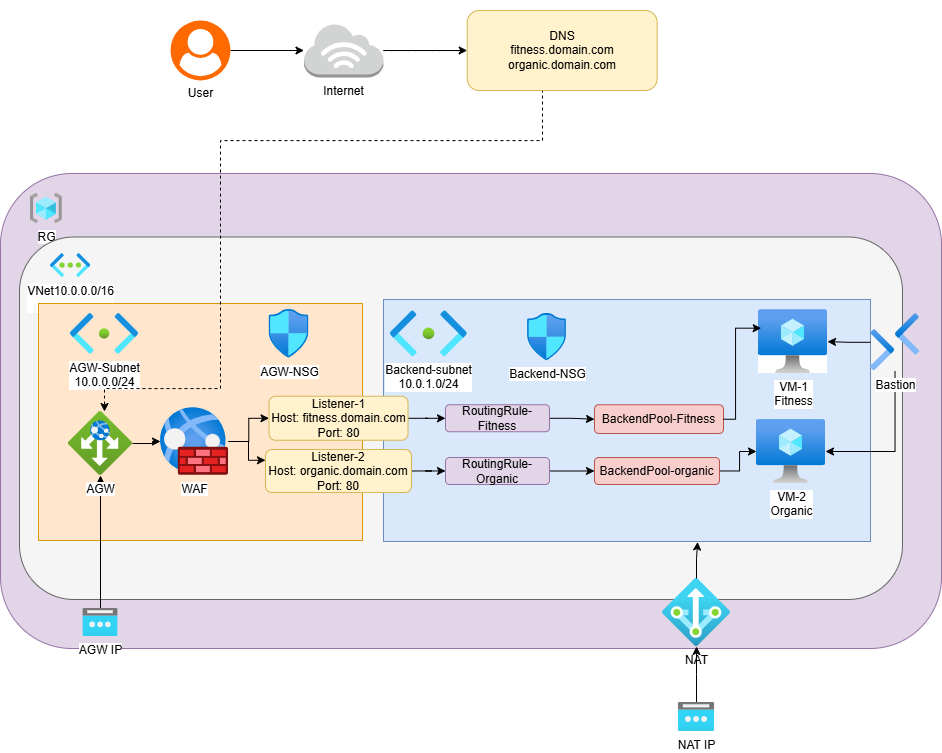

The diagram above was exported from draw.io. Its source (the exported page's mxGraphModel, read from the mxfile embedded in the PNG):
<mxGraphModel dx="1032" dy="511" grid="0" gridSize="10" guides="1" tooltips="1" connect="1" arrows="1" fold="1" page="0" pageScale="1" pageWidth="827" pageHeight="1169" math="0" shadow="0">
  <root>
    <mxCell id="0" />
    <mxCell id="1" parent="0" />
    <mxCell id="casb09HPxwf5SZW0Frfo-1" parent="1" style="rounded=1;whiteSpace=wrap;html=1;fillColor=#e1d5e7;strokeColor=#9673a6;" value="" vertex="1">
      <mxGeometry height="475" width="941" x="10" y="213" as="geometry" />
    </mxCell>
    <mxCell id="casb09HPxwf5SZW0Frfo-2" parent="1" style="image;aspect=fixed;html=1;points=[];align=center;fontSize=12;image=img/lib/azure2/general/Resource_Groups.svg;" value="RG" vertex="1">
      <mxGeometry height="30" width="31.88" x="40" y="233" as="geometry" />
    </mxCell>
    <mxCell id="casb09HPxwf5SZW0Frfo-3" parent="1" style="rounded=1;whiteSpace=wrap;html=1;fillColor=#f5f5f5;fontColor=#333333;strokeColor=#666666;" value="" vertex="1">
      <mxGeometry height="362.5" width="883" x="29" y="276.5" as="geometry" />
    </mxCell>
    <mxCell id="casb09HPxwf5SZW0Frfo-4" parent="1" style="image;aspect=fixed;html=1;points=[];align=center;fontSize=12;image=img/lib/azure2/networking/Virtual_Networks.svg;" value="VNet10.0.0.0/16&lt;div&gt;&lt;br&gt;&lt;/div&gt;" vertex="1">
      <mxGeometry height="24.03" width="40.25" x="60" y="293" as="geometry" />
    </mxCell>
    <mxCell id="casb09HPxwf5SZW0Frfo-5" parent="1" style="rounded=0;whiteSpace=wrap;html=1;fillColor=#ffe6cc;strokeColor=#d79b00;" value="" vertex="1">
      <mxGeometry height="237" width="324" x="48" y="343" as="geometry" />
    </mxCell>
    <mxCell id="casb09HPxwf5SZW0Frfo-6" parent="1" style="rounded=0;whiteSpace=wrap;html=1;fillColor=#dae8fc;strokeColor=#6c8ebf;" value="" vertex="1">
      <mxGeometry height="242" width="487" x="393" y="339" as="geometry" />
    </mxCell>
    <mxCell id="casb09HPxwf5SZW0Frfo-7" parent="1" style="image;aspect=fixed;html=1;points=[];align=center;fontSize=12;image=img/lib/azure2/networking/Subnet.svg;" value="AGW-Subnet&lt;br&gt;10.0.0.0/24" vertex="1">
      <mxGeometry height="40.72" width="68" x="80" y="353" as="geometry" />
    </mxCell>
    <mxCell id="casb09HPxwf5SZW0Frfo-8" parent="1" style="image;aspect=fixed;html=1;points=[];align=center;fontSize=12;image=img/lib/azure2/networking/Subnet.svg;" value="Backend-subnet&lt;br&gt;10.0.1.0/24" vertex="1">
      <mxGeometry height="45.93" width="76.7" x="400" y="350.39" as="geometry" />
    </mxCell>
    <mxCell id="casb09HPxwf5SZW0Frfo-9" parent="1" style="image;aspect=fixed;html=1;points=[];align=center;fontSize=12;image=img/lib/azure2/networking/Network_Security_Groups.svg;" value="AGW-NSG" vertex="1">
      <mxGeometry height="48.57" width="40" x="278.5" y="349.07" as="geometry" />
    </mxCell>
    <mxCell id="casb09HPxwf5SZW0Frfo-10" parent="1" style="image;aspect=fixed;html=1;points=[];align=center;fontSize=12;image=img/lib/azure2/networking/Network_Security_Groups.svg;" value="Backend-NSG" vertex="1">
      <mxGeometry height="47.35" width="39" x="537" y="353" as="geometry" />
    </mxCell>
    <mxCell id="casb09HPxwf5SZW0Frfo-66" edge="1" parent="1" source="casb09HPxwf5SZW0Frfo-13" style="edgeStyle=orthogonalEdgeStyle;rounded=0;orthogonalLoop=1;jettySize=auto;html=1;startArrow=classic;startFill=1;endArrow=none;endFill=0;" target="casb09HPxwf5SZW0Frfo-27" value="">
      <mxGeometry relative="1" as="geometry">
        <mxPoint x="809" y="483" as="targetPoint" />
      </mxGeometry>
    </mxCell>
    <mxCell id="casb09HPxwf5SZW0Frfo-13" parent="1" style="image;aspect=fixed;html=1;points=[];align=center;fontSize=12;image=img/lib/azure2/compute/Virtual_Machine.svg;" value="VM-2&lt;br&gt;Organic" vertex="1">
      <mxGeometry height="64" width="69" x="766" y="459" as="geometry" />
    </mxCell>
    <mxCell id="casb09HPxwf5SZW0Frfo-14" parent="1" style="image;aspect=fixed;html=1;points=[];align=center;fontSize=12;image=img/lib/azure2/compute/Virtual_Machine.svg;imageBackground=default;" value="VM-1&lt;br&gt;Fitness" vertex="1">
      <mxGeometry height="64" width="69" x="768" y="349.07" as="geometry" />
    </mxCell>
    <mxCell id="casb09HPxwf5SZW0Frfo-15" parent="1" style="image;aspect=fixed;html=1;points=[];align=center;fontSize=12;image=img/lib/azure2/networking/NAT.svg;" value="NAT" vertex="1">
      <mxGeometry height="68" width="68" x="672" y="618" as="geometry" />
    </mxCell>
    <mxCell id="casb09HPxwf5SZW0Frfo-79" edge="1" parent="1" source="casb09HPxwf5SZW0Frfo-16" style="edgeStyle=orthogonalEdgeStyle;rounded=0;orthogonalLoop=1;jettySize=auto;html=1;entryX=0;entryY=0.5;entryDx=0;entryDy=0;" target="casb09HPxwf5SZW0Frfo-47">
      <mxGeometry relative="1" as="geometry" />
    </mxCell>
    <mxCell id="casb09HPxwf5SZW0Frfo-80" edge="1" parent="1" source="casb09HPxwf5SZW0Frfo-16" style="edgeStyle=orthogonalEdgeStyle;rounded=0;orthogonalLoop=1;jettySize=auto;html=1;entryX=0;entryY=0.25;entryDx=0;entryDy=0;" target="casb09HPxwf5SZW0Frfo-48">
      <mxGeometry relative="1" as="geometry" />
    </mxCell>
    <mxCell id="casb09HPxwf5SZW0Frfo-16" parent="1" style="image;aspect=fixed;html=1;points=[];align=center;fontSize=12;image=img/lib/azure2/networking/Web_Application_Firewall_Policies_WAF.svg;" value="WAF" vertex="1">
      <mxGeometry height="68" width="68" x="170" y="447" as="geometry" />
    </mxCell>
    <mxCell id="casb09HPxwf5SZW0Frfo-32" edge="1" parent="1" source="casb09HPxwf5SZW0Frfo-25" style="edgeStyle=orthogonalEdgeStyle;rounded=0;orthogonalLoop=1;jettySize=auto;html=1;" target="casb09HPxwf5SZW0Frfo-15">
      <mxGeometry relative="1" as="geometry" />
    </mxCell>
    <mxCell id="casb09HPxwf5SZW0Frfo-25" parent="1" style="image;aspect=fixed;html=1;points=[];align=center;fontSize=12;image=img/lib/azure2/networking/Public_IP_Addresses.svg;" value="NAT IP" vertex="1">
      <mxGeometry height="29" width="36.25" x="687.88" y="742" as="geometry" />
    </mxCell>
    <mxCell id="casb09HPxwf5SZW0Frfo-70" edge="1" parent="1" source="casb09HPxwf5SZW0Frfo-26" style="edgeStyle=orthogonalEdgeStyle;rounded=0;orthogonalLoop=1;jettySize=auto;html=1;" target="casb09HPxwf5SZW0Frfo-68">
      <mxGeometry relative="1" as="geometry" />
    </mxCell>
    <mxCell id="casb09HPxwf5SZW0Frfo-26" parent="1" style="image;aspect=fixed;html=1;points=[];align=center;fontSize=12;image=img/lib/azure2/networking/Public_IP_Addresses.svg;" value="AGW IP" vertex="1">
      <mxGeometry height="28" width="35" x="92.5" y="648" as="geometry" />
    </mxCell>
    <mxCell id="casb09HPxwf5SZW0Frfo-60" edge="1" parent="1" source="casb09HPxwf5SZW0Frfo-27" style="edgeStyle=orthogonalEdgeStyle;rounded=0;orthogonalLoop=1;jettySize=auto;html=1;" target="casb09HPxwf5SZW0Frfo-14">
      <mxGeometry relative="1" as="geometry" />
    </mxCell>
    <mxCell id="casb09HPxwf5SZW0Frfo-27" parent="1" style="image;aspect=fixed;html=1;points=[];align=center;fontSize=12;image=img/lib/azure2/networking/Bastions.svg;" value="Bastion" vertex="1">
      <mxGeometry height="57.62" width="49.15" x="880" y="353" as="geometry" />
    </mxCell>
    <mxCell id="casb09HPxwf5SZW0Frfo-43" edge="1" parent="1" source="casb09HPxwf5SZW0Frfo-34" style="edgeStyle=orthogonalEdgeStyle;rounded=0;orthogonalLoop=1;jettySize=auto;html=1;" target="casb09HPxwf5SZW0Frfo-42" value="">
      <mxGeometry relative="1" as="geometry" />
    </mxCell>
    <mxCell id="casb09HPxwf5SZW0Frfo-34" parent="1" style="points=[];aspect=fixed;html=1;align=center;shadow=0;dashed=0;fillColor=#FF6A00;strokeColor=none;shape=mxgraph.alibaba_cloud.user;" value="&lt;div&gt;&lt;br&gt;&lt;br&gt;&lt;br&gt;&lt;br&gt;&lt;br&gt;&lt;br&gt;User&lt;/div&gt;" vertex="1">
      <mxGeometry height="60" width="60" x="180" y="60" as="geometry" />
    </mxCell>
    <mxCell id="casb09HPxwf5SZW0Frfo-44" edge="1" parent="1" source="casb09HPxwf5SZW0Frfo-42" style="edgeStyle=orthogonalEdgeStyle;rounded=0;orthogonalLoop=1;jettySize=auto;html=1;dashed=1;" target="casb09HPxwf5SZW0Frfo-68">
      <mxGeometry relative="1" as="geometry">
        <Array as="points">
          <mxPoint x="552" y="90" />
          <mxPoint x="552" y="180" />
          <mxPoint x="230" y="180" />
          <mxPoint x="230" y="428" />
          <mxPoint x="114" y="428" />
        </Array>
        <mxPoint x="230" y="453" as="targetPoint" />
      </mxGeometry>
    </mxCell>
    <mxCell id="casb09HPxwf5SZW0Frfo-46" edge="1" parent="1" source="casb09HPxwf5SZW0Frfo-42" style="edgeStyle=orthogonalEdgeStyle;rounded=0;orthogonalLoop=1;jettySize=auto;html=1;" target="casb09HPxwf5SZW0Frfo-45" value="">
      <mxGeometry relative="1" as="geometry" />
    </mxCell>
    <mxCell id="casb09HPxwf5SZW0Frfo-42" parent="1" style="outlineConnect=0;dashed=0;verticalLabelPosition=bottom;verticalAlign=top;align=center;html=1;shape=mxgraph.aws3.internet_3;fillColor=#D2D3D3;gradientColor=none;" value="Internet" vertex="1">
      <mxGeometry height="54" width="79.5" x="313.5" y="63" as="geometry" />
    </mxCell>
    <mxCell id="casb09HPxwf5SZW0Frfo-45" parent="1" style="rounded=1;whiteSpace=wrap;html=1;fillColor=#fff2cc;strokeColor=#d6b656;" value="DNS&#10;fitness.domain.com&#10;organic.domain.com" vertex="1">
      <mxGeometry height="80" width="190" x="476.7" y="50" as="geometry" />
    </mxCell>
    <mxCell id="casb09HPxwf5SZW0Frfo-81" edge="1" parent="1" source="casb09HPxwf5SZW0Frfo-47" style="edgeStyle=orthogonalEdgeStyle;rounded=0;orthogonalLoop=1;jettySize=auto;html=1;" target="casb09HPxwf5SZW0Frfo-74" value="">
      <mxGeometry relative="1" as="geometry" />
    </mxCell>
    <mxCell id="casb09HPxwf5SZW0Frfo-47" parent="1" style="rounded=1;whiteSpace=wrap;html=1;fillColor=#fff2cc;strokeColor=#d6b656;" value="Listener-1&#10;Host: fitness.domain.com&#10;Port: 80" vertex="1">
      <mxGeometry height="44" width="139" x="278.5" y="435.75" as="geometry" />
    </mxCell>
    <mxCell id="casb09HPxwf5SZW0Frfo-83" edge="1" parent="1" source="casb09HPxwf5SZW0Frfo-48" style="edgeStyle=orthogonalEdgeStyle;rounded=0;orthogonalLoop=1;jettySize=auto;html=1;" target="casb09HPxwf5SZW0Frfo-76" value="">
      <mxGeometry relative="1" as="geometry" />
    </mxCell>
    <mxCell id="casb09HPxwf5SZW0Frfo-48" parent="1" style="rounded=1;whiteSpace=wrap;html=1;fillColor=#fff2cc;strokeColor=#d6b656;" value="Listener-2&#10;Host: organic.domain.com&#10;Port: 80" vertex="1">
      <mxGeometry height="43" width="146" x="275" y="489" as="geometry" />
    </mxCell>
    <mxCell id="casb09HPxwf5SZW0Frfo-49" parent="1" style="rounded=1;whiteSpace=wrap;html=1;fillColor=#f8cecc;strokeColor=#b85450;" value="BackendPool-Fitness" vertex="1">
      <mxGeometry height="28.75" width="129" x="604" y="444.25" as="geometry" />
    </mxCell>
    <mxCell id="casb09HPxwf5SZW0Frfo-94" edge="1" parent="1" source="casb09HPxwf5SZW0Frfo-50" style="edgeStyle=orthogonalEdgeStyle;rounded=0;orthogonalLoop=1;jettySize=auto;html=1;" target="casb09HPxwf5SZW0Frfo-13">
      <mxGeometry relative="1" as="geometry" />
    </mxCell>
    <mxCell id="casb09HPxwf5SZW0Frfo-50" parent="1" style="rounded=1;whiteSpace=wrap;html=1;fillColor=#f8cecc;strokeColor=#b85450;" value="BackendPool-organic" vertex="1">
      <mxGeometry height="27" width="125" x="604" y="497" as="geometry" />
    </mxCell>
    <mxCell id="casb09HPxwf5SZW0Frfo-69" edge="1" parent="1" source="casb09HPxwf5SZW0Frfo-68" style="edgeStyle=orthogonalEdgeStyle;rounded=0;orthogonalLoop=1;jettySize=auto;html=1;" target="casb09HPxwf5SZW0Frfo-16" value="">
      <mxGeometry relative="1" as="geometry" />
    </mxCell>
    <mxCell id="casb09HPxwf5SZW0Frfo-68" parent="1" style="image;aspect=fixed;html=1;points=[];align=center;fontSize=12;image=img/lib/azure2/networking/Application_Gateways.svg;" value="AGW" vertex="1">
      <mxGeometry height="64" width="64" x="78" y="451" as="geometry" />
    </mxCell>
    <mxCell id="casb09HPxwf5SZW0Frfo-72" edge="1" parent="1" source="casb09HPxwf5SZW0Frfo-15" style="edgeStyle=orthogonalEdgeStyle;rounded=0;orthogonalLoop=1;jettySize=auto;html=1;entryX=0.645;entryY=1.002;entryDx=0;entryDy=0;entryPerimeter=0;" target="casb09HPxwf5SZW0Frfo-6">
      <mxGeometry relative="1" as="geometry" />
    </mxCell>
    <mxCell id="casb09HPxwf5SZW0Frfo-88" edge="1" parent="1" source="casb09HPxwf5SZW0Frfo-74" style="edgeStyle=orthogonalEdgeStyle;rounded=0;orthogonalLoop=1;jettySize=auto;html=1;" target="casb09HPxwf5SZW0Frfo-49">
      <mxGeometry relative="1" as="geometry" />
    </mxCell>
    <mxCell id="casb09HPxwf5SZW0Frfo-74" parent="1" style="rounded=1;whiteSpace=wrap;html=1;fillColor=#e1d5e7;strokeColor=#9673a6;" value="RoutingRule-Fitness" vertex="1">
      <mxGeometry height="27" width="104" x="455" y="444.25" as="geometry" />
    </mxCell>
    <mxCell id="casb09HPxwf5SZW0Frfo-89" edge="1" parent="1" source="casb09HPxwf5SZW0Frfo-76" style="edgeStyle=orthogonalEdgeStyle;rounded=0;orthogonalLoop=1;jettySize=auto;html=1;" target="casb09HPxwf5SZW0Frfo-50" value="">
      <mxGeometry relative="1" as="geometry" />
    </mxCell>
    <mxCell id="casb09HPxwf5SZW0Frfo-76" parent="1" style="rounded=1;whiteSpace=wrap;html=1;fillColor=#e1d5e7;strokeColor=#9673a6;" value="RoutingRule-Organic" vertex="1">
      <mxGeometry height="27" width="104" x="455" y="497" as="geometry" />
    </mxCell>
    <mxCell id="casb09HPxwf5SZW0Frfo-93" edge="1" parent="1" source="casb09HPxwf5SZW0Frfo-49" style="edgeStyle=orthogonalEdgeStyle;rounded=0;orthogonalLoop=1;jettySize=auto;html=1;entryX=0.039;entryY=0.291;entryDx=0;entryDy=0;entryPerimeter=0;" target="casb09HPxwf5SZW0Frfo-14">
      <mxGeometry relative="1" as="geometry">
        <Array as="points">
          <mxPoint x="745" y="459" />
          <mxPoint x="745" y="368" />
        </Array>
      </mxGeometry>
    </mxCell>
  </root>
</mxGraphModel>